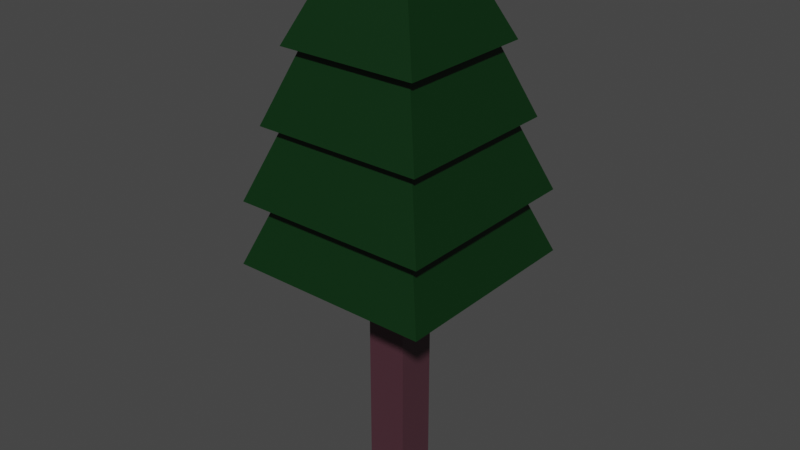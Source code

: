 # Source: tree_02.blend  (saved by Blender 3.1.7; exported with 4.5.12 LTS)
import bpy
from mathutils import Matrix  # noqa: F401  (used for matrix-valued properties, if any)

bpy.ops.wm.read_factory_settings(use_empty=True)
scene = bpy.context.scene
scene.name = 'Scene'

# ---- collections
col_collection = bpy.data.collections.new('Collection'); scene.collection.children.link(col_collection)

# ---- materials (node trees are filled in below, after node groups)
mat_trunk = bpy.data.materials.new('Trunk')
mat_trunk.alpha_threshold = 0.0
mat_trunk.use_transparent_shadow = False
mat_trunk.line_color = (0.0, 0.0, 0.0, 1.0)
mat_leafs = bpy.data.materials.new('Leafs')
mat_leafs.use_transparent_shadow = False

# ---- material node trees
mat_trunk.use_nodes = True; mat_trunk.node_tree.nodes.clear()
_N = mat_trunk.node_tree.nodes; _L = mat_trunk.node_tree.links
n0 = _N.new('ShaderNodeOutputMaterial'); n0.name = 'Material Output'; n0.location = (300, 300)
n1 = _N.new('ShaderNodeBsdfPrincipled'); n1.name = 'Principled BSDF'; n1.location = (10, 300)
n1.distribution = 'GGX'
n1.subsurface_method = 'RANDOM_WALK_SKIN'
n1.inputs[0].default_value = (0.07141, 0.02673, 0.03782, 1.0)
n1.inputs[2].default_value = 0.4
n1.inputs[3].default_value = 1.45
n1.inputs[27].default_value = (0.0, 0.0, 0.0, 1.0)
n1.inputs[28].default_value = 1.0
_L.new(n1.outputs[0], n0.inputs[0])
n0.is_active_output = True
mat_leafs.use_nodes = True; mat_leafs.node_tree.nodes.clear()
_N = mat_leafs.node_tree.nodes; _L = mat_leafs.node_tree.links
n0 = _N.new('ShaderNodeBsdfPrincipled'); n0.name = 'Principled BSDF'; n0.location = (10, 300)
n0.distribution = 'GGX'
n0.subsurface_method = 'RANDOM_WALK_SKIN'
n0.inputs[0].default_value = (0.0, 0.02452, 0.002676, 1.0)
n0.inputs[3].default_value = 1.45
n0.inputs[27].default_value = (0.0, 0.0, 0.0, 1.0)
n0.inputs[28].default_value = 1.0
n1 = _N.new('ShaderNodeOutputMaterial'); n1.name = 'Material Output'; n1.location = (300, 300)
_L.new(n0.outputs[0], n1.inputs[0])
n1.is_active_output = True

# ---- world
world_world = bpy.data.worlds.new('World'); scene.world = world_world
world_world.use_nodes = True; world_world.node_tree.nodes.clear()
_N = world_world.node_tree.nodes; _L = world_world.node_tree.links
n0 = _N.new('ShaderNodeOutputWorld'); n0.name = 'World Output'; n0.location = (300, 300)
n1 = _N.new('ShaderNodeBackground'); n1.name = 'Background'; n1.location = (10, 300)
n1.inputs[0].default_value = (0.05088, 0.05088, 0.05088, 1.0)
_L.new(n1.outputs[0], n0.inputs[0])
n0.is_active_output = True
world_world.color = (0.05088, 0.05088, 0.05088)
world_world.use_sun_shadow = False
world_world.sun_shadow_jitter_overblur = 0.0

# ---- meshes
me_cube = bpy.data.meshes.new('Cube')
me_cube.from_pydata([(1.0, 1.0, 1.0), (1.0, 1.0, -1.0), (1.0, -1.0, 1.0), (1.0, -1.0, -1.0), (-1.0, 1.0, 1.0), (-1.0, 1.0, -1.0), (-1.0, -1.0, 1.0), (-1.0, -1.0, -1.0)], [], [(0, 4, 6, 2), (3, 2, 6, 7), (7, 6, 4, 5), (5, 1, 3, 7), (1, 0, 2, 3), (5, 4, 0, 1)])
_uv = me_cube.uv_layers.new(name='UVMap')
_uv.uv.foreach_set('vector', [0.625, 0.5, 0.875, 0.5, 0.875, 0.75, 0.625, 0.75, 0.375, 0.75, 0.625, 0.75, 0.625, 1.0, 0.375, 1.0, 0.375, 0.0, 0.625, 0.0, 0.625, 0.25, 0.375, 0.25, 0.125, 0.5, 0.375, 0.5, 0.375, 0.75, 0.125, 0.75, 0.375, 0.5, 0.625, 0.5, 0.625, 0.75, 0.375, 0.75, 0.375, 0.25, 0.625, 0.25, 0.625, 0.5, 0.375, 0.5])
me_cube.materials.append(mat_trunk)
me_cube.use_remesh_preserve_volume = False
me_cube.use_remesh_preserve_attributes = False
me_cube.use_mirror_vertex_groups = False
me_cube.update()
me_cube_001 = bpy.data.meshes.new('Cube.001')
me_cube_001.from_pydata([(-1.0, -1.0, -0.3385), (-0.4444, -0.4444, 1.126), (-1.0, 1.0, -0.3385), (-0.4444, 0.4444, 1.126), (1.0, -1.0, -0.3385), (0.4444, -0.4444, 1.126), (1.0, 1.0, -0.3385), (0.4444, 0.4444, 1.126), (-0.9726, -0.9726, 0.2826), (-0.4322, -0.4322, 1.707), (-0.9726, 0.9726, 0.2826), (-0.4322, 0.4322, 1.707), (0.9726, -0.9726, 0.2826), (0.4322, -0.4322, 1.707), (0.9726, 0.9726, 0.2826), (0.4322, 0.4322, 1.707), (-0.8432, -0.8432, 0.9822), (-0.3747, -0.3747, 2.217), (-0.8432, 0.8432, 0.9822), (-0.3747, 0.3747, 2.217), (0.8432, -0.8432, 0.9822), (0.3747, -0.3747, 2.217), (0.8432, 0.8432, 0.9822), (0.3747, 0.3747, 2.217), (-0.7002, -0.7002, 1.68), (-0.2439, -0.2439, 2.705), (-0.7002, 0.7002, 1.68), (-0.2439, 0.2439, 2.705), (0.7002, -0.7002, 1.68), (0.2439, -0.2439, 2.705), (0.7002, 0.7002, 1.68), (0.2439, 0.2439, 2.705)], [], [(0, 1, 3, 2), (2, 3, 7, 6), (6, 7, 5, 4), (4, 5, 1, 0), (2, 6, 4, 0), (7, 3, 1, 5), (8, 9, 11, 10), (10, 11, 15, 14), (14, 15, 13, 12), (12, 13, 9, 8), (10, 14, 12, 8), (15, 11, 9, 13), (16, 17, 19, 18), (18, 19, 23, 22), (22, 23, 21, 20), (20, 21, 17, 16), (18, 22, 20, 16), (23, 19, 17, 21), (24, 25, 27, 26), (26, 27, 31, 30), (30, 31, 29, 28), (28, 29, 25, 24), (26, 30, 28, 24), (31, 27, 25, 29)])
_uv = me_cube_001.uv_layers.new(name='UVMap')
_uv.uv.foreach_set('vector', [0.375, 0.0, 0.625, 0.0, 0.625, 0.25, 0.375, 0.25, 0.375, 0.25, 0.625, 0.25, 0.625, 0.5, 0.375, 0.5, 0.375, 0.5, 0.625, 0.5, 0.625, 0.75, 0.375, 0.75, 0.375, 0.75, 0.625, 0.75, 0.625, 1.0, 0.375, 1.0, 0.125, 0.5, 0.375, 0.5, 0.375, 0.75, 0.125, 0.75, 0.625, 0.5, 0.875, 0.5, 0.875, 0.75, 0.625, 0.75, 0.375, 0.0, 0.625, 0.0, 0.625, 0.25, 0.375, 0.25, 0.375, 0.25, 0.625, 0.25, 0.625, 0.5, 0.375, 0.5, 0.375, 0.5, 0.625, 0.5, 0.625, 0.75, 0.375, 0.75, 0.375, 0.75, 0.625, 0.75, 0.625, 1.0, 0.375, 1.0, 0.125, 0.5, 0.375, 0.5, 0.375, 0.75, 0.125, 0.75, 0.625, 0.5, 0.875, 0.5, 0.875, 0.75, 0.625, 0.75, 0.375, 0.0, 0.625, 0.0, 0.625, 0.25, 0.375, 0.25, 0.375, 0.25, 0.625, 0.25, 0.625, 0.5, 0.375, 0.5, 0.375, 0.5, 0.625, 0.5, 0.625, 0.75, 0.375, 0.75, 0.375, 0.75, 0.625, 0.75, 0.625, 1.0, 0.375, 1.0, 0.125, 0.5, 0.375, 0.5, 0.375, 0.75, 0.125, 0.75, 0.625, 0.5, 0.875, 0.5, 0.875, 0.75, 0.625, 0.75, 0.375, 0.0, 0.625, 0.0, 0.625, 0.25, 0.375, 0.25, 0.375, 0.25, 0.625, 0.25, 0.625, 0.5, 0.375, 0.5, 0.375, 0.5, 0.625, 0.5, 0.625, 0.75, 0.375, 0.75, 0.375, 0.75, 0.625, 0.75, 0.625, 1.0, 0.375, 1.0, 0.125, 0.5, 0.375, 0.5, 0.375, 0.75, 0.125, 0.75, 0.625, 0.5, 0.875, 0.5, 0.875, 0.75, 0.625, 0.75])
me_cube_001.materials.append(mat_leafs)
me_cube_001.use_remesh_fix_poles = True
me_cube_001.use_remesh_preserve_attributes = False
me_cube_001.update()

# ---- objects
ob_cube = bpy.data.objects.new('Cube', me_cube)
ob_cube_001 = bpy.data.objects.new('Cube.001', me_cube_001)

# ---- transforms, parenting, visibility, modifiers, constraints
ob_cube.location = (0.0, 0.0, 1.383)
ob_cube.scale = (0.2, 0.2, 1.399)
ob_cube.lock_rotations_4d = False
ob_cube.empty_display_type = 'ARROWS'
ob_cube.lineart.crease_threshold = 0.0
ob_cube_001.location = (0.0, 0.0, 2.715)

# ---- collection membership
col_collection.objects.link(ob_cube)
col_collection.objects.link(ob_cube_001)

# ---- scene / render settings (as saved in the file)
scene.frame_start = 1; scene.frame_end = 250; scene.frame_set(1)
scene.render.engine = 'BLENDER_EEVEE_NEXT'
scene.cycles.sampling_pattern = 'TABULATED_SOBOL'
scene.cycles.use_light_tree = False
scene.view_settings.view_transform = 'Filmic'
bpy.context.view_layer.update()

# ---- added for rendering (the .blend has no active camera and no usable light): camera, sun
cam_auto = bpy.data.cameras.new('AutoCamera')
cam_auto.lens = 50.0
cam_auto.sensor_width = 36.0
cam_auto.clip_end = 1000.0
ob_auto_camera = bpy.data.objects.new('AutoCamera', cam_auto)
scene.collection.objects.link(ob_auto_camera)
ob_auto_camera.location = (5.67018, -6.80421, 7.23819)
ob_auto_camera.rotation_euler = (1.09748, -7.21219e-08, 0.694738)
scene.camera = ob_auto_camera
light_auto_sun = bpy.data.lights.new('AutoSun', 'SUN')
light_auto_sun.energy = 3.0
light_auto_sun.angle = 0.0523599
ob_auto_sun = bpy.data.objects.new('AutoSun', light_auto_sun)
scene.collection.objects.link(ob_auto_sun)
ob_auto_sun.rotation_euler = (0.872665, 0.174533, 0.523599)
bpy.context.view_layer.update()
